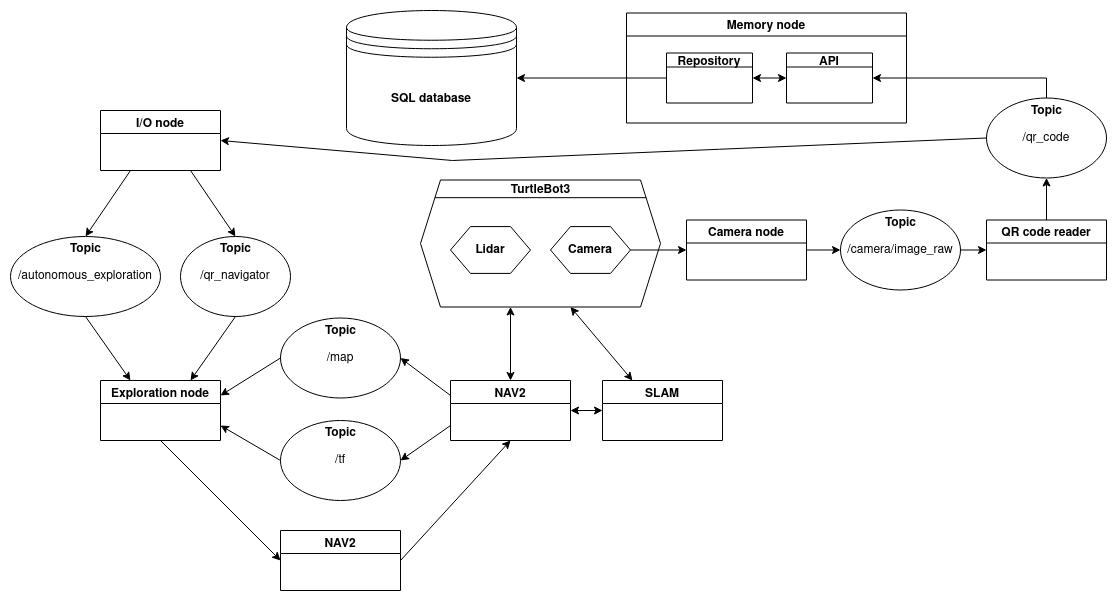

The diagram above was exported from draw.io. Its source (the exported page's mxGraphModel, read from the mxfile embedded in the PNG):
<mxGraphModel dx="3231" dy="1146" grid="1" gridSize="10" guides="1" tooltips="1" connect="1" arrows="1" fold="1" page="1" pageScale="1" pageWidth="1169" pageHeight="827" math="0" shadow="0" extFonts="Permanent Marker^https://fonts.googleapis.com/css?family=Permanent+Marker">
  <root>
    <mxCell id="0" />
    <mxCell id="1" parent="0" />
    <mxCell id="o46p_9APcyOVzLa5ptRT-1" value="&lt;b&gt;SQL database&lt;/b&gt;" style="shape=datastore;whiteSpace=wrap;html=1;" parent="1" vertex="1">
      <mxGeometry x="-796" y="40" width="170" height="135" as="geometry" />
    </mxCell>
    <mxCell id="o46p_9APcyOVzLa5ptRT-46" value="&lt;" style="group" parent="1" vertex="1" connectable="0">
      <mxGeometry x="-302" y="229.5" width="120" height="90" as="geometry" />
    </mxCell>
    <mxCell id="o46p_9APcyOVzLa5ptRT-38" value="&lt;div&gt;/camera/image_raw&lt;/div&gt;" style="ellipse;whiteSpace=wrap;html=1;" parent="o46p_9APcyOVzLa5ptRT-46" vertex="1">
      <mxGeometry y="10" width="120" height="80" as="geometry" />
    </mxCell>
    <mxCell id="o46p_9APcyOVzLa5ptRT-39" value="&lt;font style=&quot;font-size: 12px;&quot;&gt;Topic&lt;/font&gt;" style="text;strokeColor=none;fillColor=none;html=1;fontSize=24;fontStyle=1;verticalAlign=middle;align=center;" parent="o46p_9APcyOVzLa5ptRT-46" vertex="1">
      <mxGeometry x="10" width="100" height="40" as="geometry" />
    </mxCell>
    <mxCell id="o46p_9APcyOVzLa5ptRT-47" value="" style="group" parent="1" vertex="1" connectable="0">
      <mxGeometry x="-156" y="117.5" width="120" height="90" as="geometry" />
    </mxCell>
    <mxCell id="o46p_9APcyOVzLa5ptRT-37" value="&lt;div&gt;/qr_code&lt;/div&gt;" style="ellipse;whiteSpace=wrap;html=1;" parent="o46p_9APcyOVzLa5ptRT-47" vertex="1">
      <mxGeometry y="10" width="120" height="80" as="geometry" />
    </mxCell>
    <mxCell id="o46p_9APcyOVzLa5ptRT-40" value="&lt;font style=&quot;font-size: 12px;&quot;&gt;Topic&lt;/font&gt;" style="text;strokeColor=none;fillColor=none;html=1;fontSize=24;fontStyle=1;verticalAlign=middle;align=center;" parent="o46p_9APcyOVzLa5ptRT-47" vertex="1">
      <mxGeometry x="10" width="100" height="40" as="geometry" />
    </mxCell>
    <mxCell id="o46p_9APcyOVzLa5ptRT-48" value="" style="endArrow=classic;html=1;rounded=0;fontSize=12;exitX=1;exitY=0.5;exitDx=0;exitDy=0;entryX=0;entryY=0.5;entryDx=0;entryDy=0;" parent="1" source="o46p_9APcyOVzLa5ptRT-38" target="cTPzBwrrGD3EF3zDa7n1-31" edge="1">
      <mxGeometry width="50" height="50" relative="1" as="geometry">
        <mxPoint x="-406" y="229.5" as="sourcePoint" />
        <mxPoint x="-156" y="307.5" as="targetPoint" />
      </mxGeometry>
    </mxCell>
    <mxCell id="o46p_9APcyOVzLa5ptRT-49" value="" style="endArrow=classic;html=1;rounded=0;fontSize=12;exitX=1;exitY=0.5;exitDx=0;exitDy=0;entryX=0;entryY=0.5;entryDx=0;entryDy=0;" parent="1" source="cTPzBwrrGD3EF3zDa7n1-32" target="o46p_9APcyOVzLa5ptRT-38" edge="1">
      <mxGeometry width="50" height="50" relative="1" as="geometry">
        <mxPoint x="-396" y="279.5" as="sourcePoint" />
        <mxPoint x="-356" y="179.5" as="targetPoint" />
      </mxGeometry>
    </mxCell>
    <mxCell id="o46p_9APcyOVzLa5ptRT-69" value="" style="group" parent="1" vertex="1" connectable="0">
      <mxGeometry x="-722" y="207.5" width="240" height="130" as="geometry" />
    </mxCell>
    <mxCell id="o46p_9APcyOVzLa5ptRT-67" value="" style="group" parent="o46p_9APcyOVzLa5ptRT-69" vertex="1" connectable="0">
      <mxGeometry y="-1" width="240" height="130" as="geometry" />
    </mxCell>
    <mxCell id="o46p_9APcyOVzLa5ptRT-62" value="" style="group" parent="o46p_9APcyOVzLa5ptRT-67" vertex="1" connectable="0">
      <mxGeometry y="0.896551724137931" width="240" height="129.10344827586206" as="geometry" />
    </mxCell>
    <mxCell id="o46p_9APcyOVzLa5ptRT-58" value="" style="shape=hexagon;perimeter=hexagonPerimeter2;whiteSpace=wrap;html=1;fixedSize=1;fontSize=12;" parent="o46p_9APcyOVzLa5ptRT-62" vertex="1">
      <mxGeometry y="2.116449971735444" width="240" height="126.98699830412663" as="geometry" />
    </mxCell>
    <mxCell id="o46p_9APcyOVzLa5ptRT-61" value="" style="endArrow=none;html=1;rounded=0;fontSize=12;entryX=0.94;entryY=0.139;entryDx=0;entryDy=0;entryPerimeter=0;exitX=0.06;exitY=0.139;exitDx=0;exitDy=0;exitPerimeter=0;" parent="o46p_9APcyOVzLa5ptRT-62" source="o46p_9APcyOVzLa5ptRT-58" target="o46p_9APcyOVzLa5ptRT-58" edge="1">
      <mxGeometry width="50" height="50" relative="1" as="geometry">
        <mxPoint x="20" y="19.724137931034484" as="sourcePoint" />
        <mxPoint x="220" y="19.724137931034484" as="targetPoint" />
      </mxGeometry>
    </mxCell>
    <mxCell id="o46p_9APcyOVzLa5ptRT-64" value="&lt;b&gt;Camera&lt;/b&gt;" style="shape=hexagon;perimeter=hexagonPerimeter2;whiteSpace=wrap;html=1;fixedSize=1;fontSize=12;" parent="o46p_9APcyOVzLa5ptRT-62" vertex="1">
      <mxGeometry x="130" y="48.693448275862096" width="80" height="46.82" as="geometry" />
    </mxCell>
    <mxCell id="o46p_9APcyOVzLa5ptRT-90" value="&lt;b&gt;Lidar&lt;/b&gt;" style="shape=hexagon;perimeter=hexagonPerimeter2;whiteSpace=wrap;html=1;fixedSize=1;fontSize=12;" parent="o46p_9APcyOVzLa5ptRT-62" vertex="1">
      <mxGeometry x="30" y="48.693448275862124" width="80" height="46.82" as="geometry" />
    </mxCell>
    <mxCell id="o46p_9APcyOVzLa5ptRT-59" value="&lt;font style=&quot;font-size: 12px;&quot;&gt;TurtleBot3&lt;/font&gt;" style="text;strokeColor=none;fillColor=none;html=1;fontSize=24;fontStyle=1;verticalAlign=middle;align=center;" parent="o46p_9APcyOVzLa5ptRT-67" vertex="1">
      <mxGeometry x="85.71428571428572" width="68.57142857142857" height="21.164499717354435" as="geometry" />
    </mxCell>
    <mxCell id="o46p_9APcyOVzLa5ptRT-68" value="" style="endArrow=classic;html=1;rounded=0;fontSize=12;exitX=1;exitY=0.5;exitDx=0;exitDy=0;entryX=0;entryY=0.5;entryDx=0;entryDy=0;" parent="1" source="o46p_9APcyOVzLa5ptRT-64" target="cTPzBwrrGD3EF3zDa7n1-32" edge="1">
      <mxGeometry width="50" height="50" relative="1" as="geometry">
        <mxPoint x="-646" y="279.5951724137931" as="sourcePoint" />
        <mxPoint x="-526" y="279.5" as="targetPoint" />
      </mxGeometry>
    </mxCell>
    <mxCell id="cTPzBwrrGD3EF3zDa7n1-1" value="" style="endArrow=classic;html=1;rounded=0;entryX=0.5;entryY=1;entryDx=0;entryDy=0;exitX=0.5;exitY=0;exitDx=0;exitDy=0;" parent="1" source="cTPzBwrrGD3EF3zDa7n1-31" target="o46p_9APcyOVzLa5ptRT-37" edge="1">
      <mxGeometry width="50" height="50" relative="1" as="geometry">
        <mxPoint x="-85.40000000000009" y="249.5" as="sourcePoint" />
        <mxPoint x="-86" y="217.5" as="targetPoint" />
      </mxGeometry>
    </mxCell>
    <mxCell id="cTPzBwrrGD3EF3zDa7n1-3" value="" style="endArrow=classic;html=1;rounded=0;entryX=1;entryY=0.5;entryDx=0;entryDy=0;exitX=0.5;exitY=0.25;exitDx=0;exitDy=0;exitPerimeter=0;" parent="1" source="o46p_9APcyOVzLa5ptRT-40" target="cTPzBwrrGD3EF3zDa7n1-29" edge="1">
      <mxGeometry width="50" height="50" relative="1" as="geometry">
        <mxPoint x="-276" y="217.5" as="sourcePoint" />
        <mxPoint x="-236.00000000000023" y="92.5" as="targetPoint" />
        <Array as="points">
          <mxPoint x="-96" y="107.5" />
        </Array>
      </mxGeometry>
    </mxCell>
    <mxCell id="cTPzBwrrGD3EF3zDa7n1-18" value="" style="endArrow=classic;html=1;rounded=0;exitX=0;exitY=0.5;exitDx=0;exitDy=0;entryX=1;entryY=0.5;entryDx=0;entryDy=0;" parent="1" source="cTPzBwrrGD3EF3zDa7n1-28" target="o46p_9APcyOVzLa5ptRT-1" edge="1">
      <mxGeometry width="50" height="50" relative="1" as="geometry">
        <mxPoint x="-503" y="97.5" as="sourcePoint" />
        <mxPoint x="-396" y="297.5" as="targetPoint" />
      </mxGeometry>
    </mxCell>
    <mxCell id="cTPzBwrrGD3EF3zDa7n1-27" value="Memory node" style="swimlane;" parent="1" vertex="1">
      <mxGeometry x="-516" y="42.5" width="280" height="110" as="geometry">
        <mxRectangle x="540" y="420" width="110" height="23" as="alternateBounds" />
      </mxGeometry>
    </mxCell>
    <mxCell id="cTPzBwrrGD3EF3zDa7n1-28" value="Repository" style="swimlane;startSize=14;" parent="cTPzBwrrGD3EF3zDa7n1-27" vertex="1">
      <mxGeometry x="40" y="40" width="86" height="50" as="geometry" />
    </mxCell>
    <mxCell id="cTPzBwrrGD3EF3zDa7n1-29" value="API" style="swimlane;startSize=14;" parent="cTPzBwrrGD3EF3zDa7n1-27" vertex="1">
      <mxGeometry x="160" y="40" width="86" height="50" as="geometry" />
    </mxCell>
    <mxCell id="cTPzBwrrGD3EF3zDa7n1-30" value="" style="endArrow=classic;startArrow=classic;html=1;rounded=0;exitX=1;exitY=0.5;exitDx=0;exitDy=0;entryX=0;entryY=0.5;entryDx=0;entryDy=0;" parent="cTPzBwrrGD3EF3zDa7n1-27" source="cTPzBwrrGD3EF3zDa7n1-28" target="cTPzBwrrGD3EF3zDa7n1-29" edge="1">
      <mxGeometry width="50" height="50" relative="1" as="geometry">
        <mxPoint x="-30" y="-60" as="sourcePoint" />
        <mxPoint x="20" y="-110" as="targetPoint" />
      </mxGeometry>
    </mxCell>
    <mxCell id="cTPzBwrrGD3EF3zDa7n1-31" value="QR code reader" style="swimlane;startSize=23;" parent="1" vertex="1">
      <mxGeometry x="-156" y="249.5" width="120" height="60" as="geometry" />
    </mxCell>
    <mxCell id="cTPzBwrrGD3EF3zDa7n1-32" value="Camera node" style="swimlane;startSize=23;" parent="1" vertex="1">
      <mxGeometry x="-456" y="249.5" width="120" height="60" as="geometry" />
    </mxCell>
    <mxCell id="n32VhTCwtfVqnym41VhU-4" style="rounded=0;orthogonalLoop=1;jettySize=auto;html=1;exitX=0.5;exitY=1;exitDx=0;exitDy=0;entryX=0;entryY=0.5;entryDx=0;entryDy=0;startArrow=none;startFill=0;" edge="1" parent="1" source="cTPzBwrrGD3EF3zDa7n1-33" target="n32VhTCwtfVqnym41VhU-3">
      <mxGeometry relative="1" as="geometry" />
    </mxCell>
    <mxCell id="cTPzBwrrGD3EF3zDa7n1-33" value="Exploration node" style="swimlane;startSize=23;" parent="1" vertex="1">
      <mxGeometry x="-1042" y="410" width="120" height="60" as="geometry" />
    </mxCell>
    <mxCell id="cTPzBwrrGD3EF3zDa7n1-34" value="NAV2" style="swimlane;startSize=23;" parent="1" vertex="1">
      <mxGeometry x="-692" y="410" width="120" height="60" as="geometry" />
    </mxCell>
    <mxCell id="cTPzBwrrGD3EF3zDa7n1-35" value="SLAM" style="swimlane;startSize=23;" parent="1" vertex="1">
      <mxGeometry x="-540" y="410" width="120" height="60" as="geometry" />
    </mxCell>
    <mxCell id="cTPzBwrrGD3EF3zDa7n1-38" value="" style="endArrow=classic;startArrow=classic;html=1;rounded=0;exitX=0.25;exitY=0;exitDx=0;exitDy=0;entryX=0.625;entryY=1;entryDx=0;entryDy=0;" parent="1" source="cTPzBwrrGD3EF3zDa7n1-35" target="o46p_9APcyOVzLa5ptRT-58" edge="1">
      <mxGeometry width="50" height="50" relative="1" as="geometry">
        <mxPoint x="-326" y="457.5" as="sourcePoint" />
        <mxPoint x="-276" y="407.5" as="targetPoint" />
      </mxGeometry>
    </mxCell>
    <mxCell id="cTPzBwrrGD3EF3zDa7n1-40" value="" style="endArrow=classic;startArrow=classic;html=1;rounded=0;exitX=0.5;exitY=0;exitDx=0;exitDy=0;entryX=0.375;entryY=1;entryDx=0;entryDy=0;" parent="1" source="cTPzBwrrGD3EF3zDa7n1-34" target="o46p_9APcyOVzLa5ptRT-58" edge="1">
      <mxGeometry width="50" height="50" relative="1" as="geometry">
        <mxPoint x="-326" y="457.5" as="sourcePoint" />
        <mxPoint x="-756" y="360" as="targetPoint" />
      </mxGeometry>
    </mxCell>
    <mxCell id="cTPzBwrrGD3EF3zDa7n1-42" value="I/O node" style="swimlane;startSize=23;" parent="1" vertex="1">
      <mxGeometry x="-1042" y="140" width="120" height="60" as="geometry" />
    </mxCell>
    <mxCell id="cTPzBwrrGD3EF3zDa7n1-44" value="" style="endArrow=classic;html=1;rounded=0;exitX=0;exitY=0.5;exitDx=0;exitDy=0;entryX=1;entryY=0.5;entryDx=0;entryDy=0;" parent="1" source="o46p_9APcyOVzLa5ptRT-37" target="cTPzBwrrGD3EF3zDa7n1-42" edge="1">
      <mxGeometry width="50" height="50" relative="1" as="geometry">
        <mxPoint x="-546" y="370" as="sourcePoint" />
        <mxPoint x="-496" y="320" as="targetPoint" />
        <Array as="points">
          <mxPoint x="-690" y="190" />
        </Array>
      </mxGeometry>
    </mxCell>
    <mxCell id="cTPzBwrrGD3EF3zDa7n1-45" value="&lt;" style="group" parent="1" vertex="1" connectable="0">
      <mxGeometry x="-1132" y="256" width="150" height="90" as="geometry" />
    </mxCell>
    <mxCell id="cTPzBwrrGD3EF3zDa7n1-46" value="/autonomous_exploration" style="ellipse;whiteSpace=wrap;html=1;" parent="cTPzBwrrGD3EF3zDa7n1-45" vertex="1">
      <mxGeometry y="10" width="150" height="80" as="geometry" />
    </mxCell>
    <mxCell id="cTPzBwrrGD3EF3zDa7n1-47" value="&lt;font style=&quot;font-size: 12px;&quot;&gt;Topic&lt;/font&gt;" style="text;strokeColor=none;fillColor=none;html=1;fontSize=24;fontStyle=1;verticalAlign=middle;align=center;" parent="cTPzBwrrGD3EF3zDa7n1-45" vertex="1">
      <mxGeometry x="51.25" y="10" width="47.5" height="20" as="geometry" />
    </mxCell>
    <mxCell id="cTPzBwrrGD3EF3zDa7n1-48" value="" style="endArrow=none;startArrow=classic;html=1;rounded=0;entryX=0.5;entryY=1;entryDx=0;entryDy=0;exitX=0.25;exitY=0;exitDx=0;exitDy=0;startFill=1;endFill=0;" parent="1" source="cTPzBwrrGD3EF3zDa7n1-33" target="cTPzBwrrGD3EF3zDa7n1-46" edge="1">
      <mxGeometry width="50" height="50" relative="1" as="geometry">
        <mxPoint x="-1112" y="406" as="sourcePoint" />
        <mxPoint x="-646" y="350" as="targetPoint" />
      </mxGeometry>
    </mxCell>
    <mxCell id="cTPzBwrrGD3EF3zDa7n1-49" value="" style="endArrow=none;startArrow=classic;html=1;rounded=0;exitX=0.5;exitY=0;exitDx=0;exitDy=0;entryX=0.25;entryY=1;entryDx=0;entryDy=0;endFill=0;" parent="1" source="cTPzBwrrGD3EF3zDa7n1-46" target="cTPzBwrrGD3EF3zDa7n1-42" edge="1">
      <mxGeometry width="50" height="50" relative="1" as="geometry">
        <mxPoint x="-936" y="270" as="sourcePoint" />
        <mxPoint x="-936" y="240" as="targetPoint" />
      </mxGeometry>
    </mxCell>
    <mxCell id="cTPzBwrrGD3EF3zDa7n1-51" value="&lt;" style="group" parent="1" vertex="1" connectable="0">
      <mxGeometry x="-962" y="256" width="110" height="90" as="geometry" />
    </mxCell>
    <mxCell id="cTPzBwrrGD3EF3zDa7n1-52" value="/qr_navigator" style="ellipse;whiteSpace=wrap;html=1;" parent="cTPzBwrrGD3EF3zDa7n1-51" vertex="1">
      <mxGeometry y="10" width="109.99999999999999" height="80" as="geometry" />
    </mxCell>
    <mxCell id="cTPzBwrrGD3EF3zDa7n1-53" value="&lt;font style=&quot;font-size: 12px;&quot;&gt;Topic&lt;/font&gt;" style="text;strokeColor=none;fillColor=none;html=1;fontSize=24;fontStyle=1;verticalAlign=middle;align=center;" parent="cTPzBwrrGD3EF3zDa7n1-51" vertex="1">
      <mxGeometry x="37.58333333333333" y="10" width="34.83333333333333" height="20" as="geometry" />
    </mxCell>
    <mxCell id="cTPzBwrrGD3EF3zDa7n1-54" value="" style="endArrow=classic;startArrow=none;html=1;rounded=0;exitX=0.5;exitY=1;exitDx=0;exitDy=0;entryX=0.75;entryY=0;entryDx=0;entryDy=0;endFill=1;startFill=0;" parent="1" source="cTPzBwrrGD3EF3zDa7n1-52" target="cTPzBwrrGD3EF3zDa7n1-33" edge="1">
      <mxGeometry width="50" height="50" relative="1" as="geometry">
        <mxPoint x="-812" y="336" as="sourcePoint" />
        <mxPoint x="-762" y="286" as="targetPoint" />
      </mxGeometry>
    </mxCell>
    <mxCell id="cTPzBwrrGD3EF3zDa7n1-55" value="" style="endArrow=none;startArrow=classic;html=1;rounded=0;entryX=0.75;entryY=1;entryDx=0;entryDy=0;exitX=0.5;exitY=0;exitDx=0;exitDy=0;startFill=1;endFill=0;" parent="1" source="cTPzBwrrGD3EF3zDa7n1-52" target="cTPzBwrrGD3EF3zDa7n1-42" edge="1">
      <mxGeometry width="50" height="50" relative="1" as="geometry">
        <mxPoint x="-942" y="246" as="sourcePoint" />
        <mxPoint x="-762" y="286" as="targetPoint" />
      </mxGeometry>
    </mxCell>
    <mxCell id="cTPzBwrrGD3EF3zDa7n1-57" value="&lt;" style="group" parent="1" vertex="1" connectable="0">
      <mxGeometry x="-862" y="337.5" width="120" height="90" as="geometry" />
    </mxCell>
    <mxCell id="cTPzBwrrGD3EF3zDa7n1-58" value="/map" style="ellipse;whiteSpace=wrap;html=1;" parent="cTPzBwrrGD3EF3zDa7n1-57" vertex="1">
      <mxGeometry y="10" width="120" height="80" as="geometry" />
    </mxCell>
    <mxCell id="cTPzBwrrGD3EF3zDa7n1-59" value="&lt;font style=&quot;font-size: 12px;&quot;&gt;Topic&lt;/font&gt;" style="text;strokeColor=none;fillColor=none;html=1;fontSize=24;fontStyle=1;verticalAlign=middle;align=center;" parent="cTPzBwrrGD3EF3zDa7n1-57" vertex="1">
      <mxGeometry x="10" width="100" height="40" as="geometry" />
    </mxCell>
    <mxCell id="cTPzBwrrGD3EF3zDa7n1-60" value="&lt;" style="group" parent="1" vertex="1" connectable="0">
      <mxGeometry x="-862" y="440" width="120" height="90" as="geometry" />
    </mxCell>
    <mxCell id="cTPzBwrrGD3EF3zDa7n1-61" value="/tf" style="ellipse;whiteSpace=wrap;html=1;" parent="cTPzBwrrGD3EF3zDa7n1-60" vertex="1">
      <mxGeometry y="10" width="120" height="80" as="geometry" />
    </mxCell>
    <mxCell id="cTPzBwrrGD3EF3zDa7n1-62" value="&lt;font style=&quot;font-size: 12px;&quot;&gt;Topic&lt;/font&gt;" style="text;strokeColor=none;fillColor=none;html=1;fontSize=24;fontStyle=1;verticalAlign=middle;align=center;" parent="cTPzBwrrGD3EF3zDa7n1-60" vertex="1">
      <mxGeometry x="10" width="100" height="40" as="geometry" />
    </mxCell>
    <mxCell id="cTPzBwrrGD3EF3zDa7n1-63" value="" style="endArrow=classic;html=1;rounded=0;entryX=1;entryY=0.25;entryDx=0;entryDy=0;exitX=0;exitY=0.5;exitDx=0;exitDy=0;" parent="1" source="cTPzBwrrGD3EF3zDa7n1-58" target="cTPzBwrrGD3EF3zDa7n1-33" edge="1">
      <mxGeometry width="50" height="50" relative="1" as="geometry">
        <mxPoint x="-812" y="470" as="sourcePoint" />
        <mxPoint x="-762" y="420" as="targetPoint" />
      </mxGeometry>
    </mxCell>
    <mxCell id="cTPzBwrrGD3EF3zDa7n1-64" value="" style="endArrow=classic;html=1;rounded=0;entryX=1;entryY=0.75;entryDx=0;entryDy=0;exitX=0;exitY=0.5;exitDx=0;exitDy=0;" parent="1" source="cTPzBwrrGD3EF3zDa7n1-61" target="cTPzBwrrGD3EF3zDa7n1-33" edge="1">
      <mxGeometry width="50" height="50" relative="1" as="geometry">
        <mxPoint x="-812" y="470" as="sourcePoint" />
        <mxPoint x="-762" y="420" as="targetPoint" />
      </mxGeometry>
    </mxCell>
    <mxCell id="cTPzBwrrGD3EF3zDa7n1-65" value="" style="endArrow=classic;html=1;rounded=0;entryX=1;entryY=0.5;entryDx=0;entryDy=0;exitX=0;exitY=0.25;exitDx=0;exitDy=0;" parent="1" source="cTPzBwrrGD3EF3zDa7n1-34" target="cTPzBwrrGD3EF3zDa7n1-58" edge="1">
      <mxGeometry width="50" height="50" relative="1" as="geometry">
        <mxPoint x="-812" y="470" as="sourcePoint" />
        <mxPoint x="-762" y="420" as="targetPoint" />
      </mxGeometry>
    </mxCell>
    <mxCell id="cTPzBwrrGD3EF3zDa7n1-66" value="" style="endArrow=classic;html=1;rounded=0;entryX=1;entryY=0.5;entryDx=0;entryDy=0;exitX=0;exitY=0.75;exitDx=0;exitDy=0;" parent="1" source="cTPzBwrrGD3EF3zDa7n1-34" target="cTPzBwrrGD3EF3zDa7n1-61" edge="1">
      <mxGeometry width="50" height="50" relative="1" as="geometry">
        <mxPoint x="-812" y="470" as="sourcePoint" />
        <mxPoint x="-762" y="420" as="targetPoint" />
      </mxGeometry>
    </mxCell>
    <mxCell id="n32VhTCwtfVqnym41VhU-2" value="" style="endArrow=classic;startArrow=classic;html=1;rounded=0;exitX=1;exitY=0.5;exitDx=0;exitDy=0;entryX=0;entryY=0.5;entryDx=0;entryDy=0;" edge="1" parent="1" source="cTPzBwrrGD3EF3zDa7n1-34" target="cTPzBwrrGD3EF3zDa7n1-35">
      <mxGeometry width="50" height="50" relative="1" as="geometry">
        <mxPoint x="-340" y="460" as="sourcePoint" />
        <mxPoint x="-290" y="410" as="targetPoint" />
      </mxGeometry>
    </mxCell>
    <mxCell id="n32VhTCwtfVqnym41VhU-5" style="rounded=0;orthogonalLoop=1;jettySize=auto;html=1;exitX=1;exitY=0.5;exitDx=0;exitDy=0;entryX=0.5;entryY=1;entryDx=0;entryDy=0;startArrow=none;startFill=0;" edge="1" parent="1" source="n32VhTCwtfVqnym41VhU-3" target="cTPzBwrrGD3EF3zDa7n1-34">
      <mxGeometry relative="1" as="geometry" />
    </mxCell>
    <mxCell id="n32VhTCwtfVqnym41VhU-3" value="NAV2" style="swimlane;startSize=23;" vertex="1" parent="1">
      <mxGeometry x="-862" y="560" width="120" height="60" as="geometry" />
    </mxCell>
  </root>
</mxGraphModel>